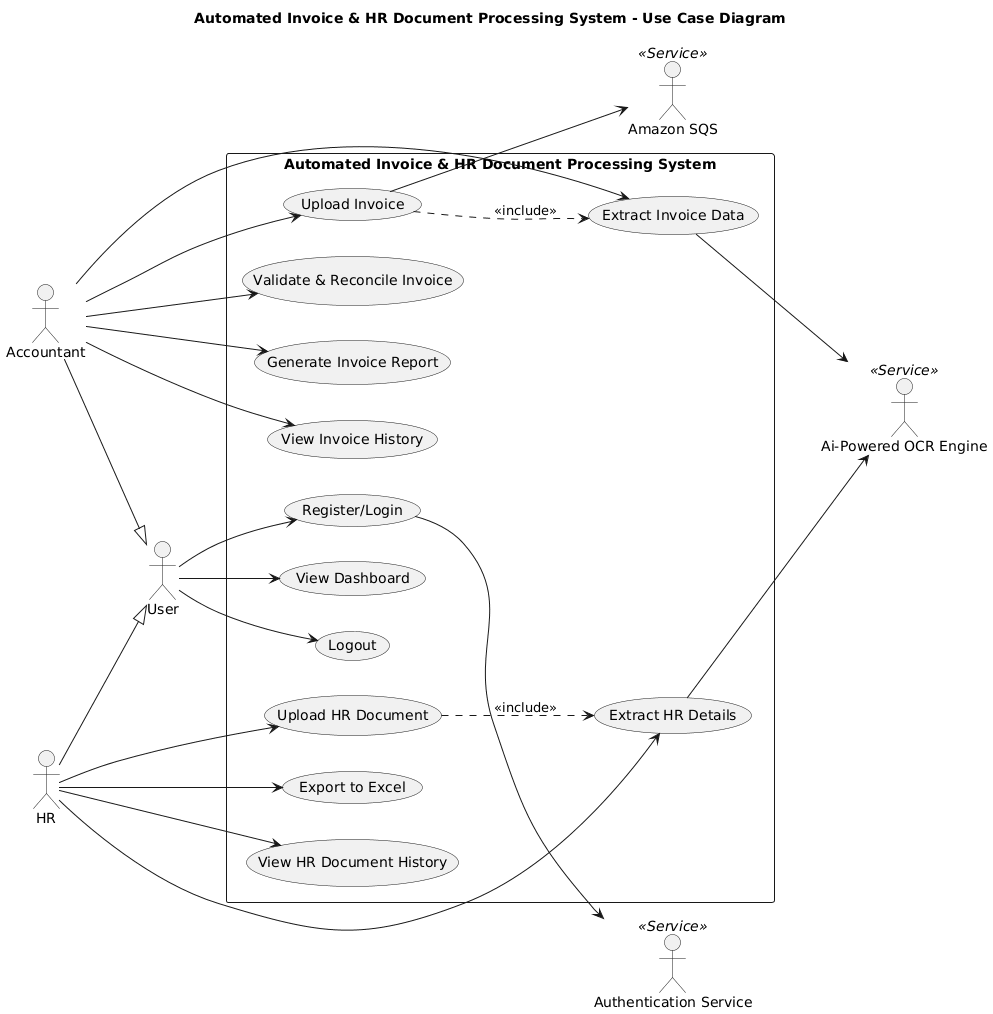

The diagram above was rendered by PlantUML. Its source (embedded in the PNG):
@startuml
title Automated Invoice & HR Document Processing System - Use Case Diagram

left to right direction

actor User
actor Accountant
actor HR
actor "Authentication Service" as AuthService <<Service>>
actor "Amazon SQS" as SQS <<Service>>
actor "Ai-Powered OCR Engine" as OCR <<Service>>

Accountant --|> User
HR --|> User

rectangle "Automated Invoice & HR Document Processing System" {
  
  usecase "Register/Login" as UC1
  usecase "Upload Invoice" as UC2
  usecase "Extract Invoice Data" as UC3
  usecase "Validate & Reconcile Invoice" as UC4
  usecase "Upload HR Document" as UC5
  usecase "Extract HR Details" as UC6
  usecase "Export to Excel" as UC7
  usecase "View Dashboard" as UC8
  usecase "Logout" as UC9
  usecase "Generate Invoice Report" as UC10
  usecase "View Invoice History" as UC11
  usecase "View HR Document History" as UC12
  
  UC2 ..> UC3 : <<include>>
  UC5 ..> UC6 : <<include>>
}

User --> UC1
User --> UC8
User --> UC9

Accountant --> UC2
Accountant --> UC3
Accountant --> UC4
Accountant --> UC10
Accountant --> UC11

HR --> UC5
HR --> UC6
HR --> UC7
HR --> UC12

UC1 --> AuthService
UC2 --> SQS
UC3 --> OCR
UC6 --> OCR
@enduml